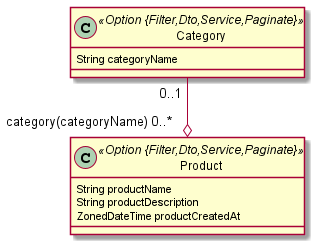

The diagram above was rendered by PlantUML. Its source (embedded in the PNG):
@startuml
	!pragma syntax class
	class Category <<Option {Filter,Dto,Service,Paginate}>> {
		String categoryName
	}
	class Product <<Option {Filter,Dto,Service,Paginate}>> {
		String productName
		String productDescription
		ZonedDateTime productCreatedAt
	}
	Category  "0..1 " --o "category(categoryName) 0..* "  Product
@enduml